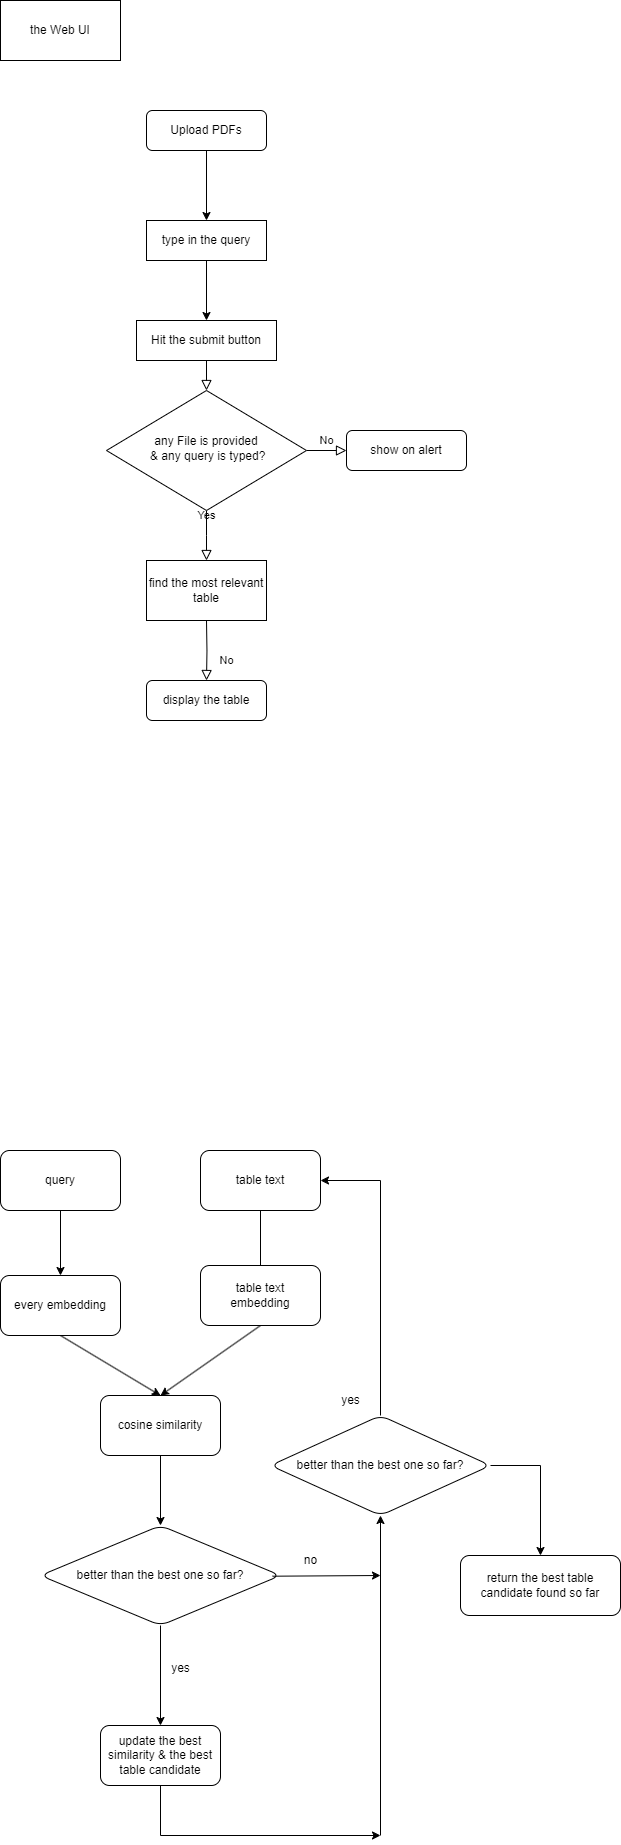

The diagram above was exported from draw.io. Its source (the exported page's mxGraphModel, read from the mxfile embedded in the PNG):
<mxGraphModel dx="1216" dy="1708" grid="1" gridSize="10" guides="1" tooltips="1" connect="1" arrows="1" fold="1" page="1" pageScale="1" pageWidth="827" pageHeight="1169" math="0" shadow="0">
  <root>
    <mxCell id="WIyWlLk6GJQsqaUBKTNV-0" />
    <mxCell id="WIyWlLk6GJQsqaUBKTNV-1" parent="WIyWlLk6GJQsqaUBKTNV-0" />
    <mxCell id="WIyWlLk6GJQsqaUBKTNV-2" value="" style="rounded=0;html=1;jettySize=auto;orthogonalLoop=1;fontSize=11;endArrow=block;endFill=0;endSize=8;strokeWidth=1;shadow=0;labelBackgroundColor=none;edgeStyle=orthogonalEdgeStyle;" parent="WIyWlLk6GJQsqaUBKTNV-1" source="WIyWlLk6GJQsqaUBKTNV-3" target="WIyWlLk6GJQsqaUBKTNV-6" edge="1">
      <mxGeometry relative="1" as="geometry" />
    </mxCell>
    <mxCell id="WIyWlLk6GJQsqaUBKTNV-3" value="Hit the submit button" style="rounded=0;whiteSpace=wrap;html=1;fontSize=12;glass=0;strokeWidth=1;shadow=0;" parent="WIyWlLk6GJQsqaUBKTNV-1" vertex="1">
      <mxGeometry x="240" y="-640" width="140" height="40" as="geometry" />
    </mxCell>
    <mxCell id="WIyWlLk6GJQsqaUBKTNV-4" value="Yes" style="rounded=0;html=1;jettySize=auto;orthogonalLoop=1;fontSize=11;endArrow=block;endFill=0;endSize=8;strokeWidth=1;shadow=0;labelBackgroundColor=none;edgeStyle=orthogonalEdgeStyle;" parent="WIyWlLk6GJQsqaUBKTNV-1" source="WIyWlLk6GJQsqaUBKTNV-6" edge="1">
      <mxGeometry y="20" relative="1" as="geometry">
        <mxPoint as="offset" />
        <mxPoint x="310" y="-400" as="targetPoint" />
      </mxGeometry>
    </mxCell>
    <mxCell id="WIyWlLk6GJQsqaUBKTNV-5" value="No" style="edgeStyle=orthogonalEdgeStyle;rounded=0;html=1;jettySize=auto;orthogonalLoop=1;fontSize=11;endArrow=block;endFill=0;endSize=8;strokeWidth=1;shadow=0;labelBackgroundColor=none;" parent="WIyWlLk6GJQsqaUBKTNV-1" source="WIyWlLk6GJQsqaUBKTNV-6" target="WIyWlLk6GJQsqaUBKTNV-7" edge="1">
      <mxGeometry y="10" relative="1" as="geometry">
        <mxPoint as="offset" />
      </mxGeometry>
    </mxCell>
    <mxCell id="WIyWlLk6GJQsqaUBKTNV-6" value="any File is provided&lt;br&gt;&amp;nbsp;&amp;amp; any query is typed?" style="rhombus;whiteSpace=wrap;html=1;shadow=0;fontFamily=Helvetica;fontSize=12;align=center;strokeWidth=1;spacing=6;spacingTop=-4;" parent="WIyWlLk6GJQsqaUBKTNV-1" vertex="1">
      <mxGeometry x="210" y="-570" width="200" height="120" as="geometry" />
    </mxCell>
    <mxCell id="WIyWlLk6GJQsqaUBKTNV-7" value="show on alert" style="rounded=1;whiteSpace=wrap;html=1;fontSize=12;glass=0;strokeWidth=1;shadow=0;" parent="WIyWlLk6GJQsqaUBKTNV-1" vertex="1">
      <mxGeometry x="450" y="-530" width="120" height="40" as="geometry" />
    </mxCell>
    <mxCell id="WIyWlLk6GJQsqaUBKTNV-8" value="No" style="rounded=0;html=1;jettySize=auto;orthogonalLoop=1;fontSize=11;endArrow=block;endFill=0;endSize=8;strokeWidth=1;shadow=0;labelBackgroundColor=none;edgeStyle=orthogonalEdgeStyle;" parent="WIyWlLk6GJQsqaUBKTNV-1" target="WIyWlLk6GJQsqaUBKTNV-11" edge="1">
      <mxGeometry x="0.3333" y="20" relative="1" as="geometry">
        <mxPoint as="offset" />
        <mxPoint x="310" y="-340" as="sourcePoint" />
      </mxGeometry>
    </mxCell>
    <mxCell id="WIyWlLk6GJQsqaUBKTNV-11" value="display the table" style="rounded=1;whiteSpace=wrap;html=1;fontSize=12;glass=0;strokeWidth=1;shadow=0;" parent="WIyWlLk6GJQsqaUBKTNV-1" vertex="1">
      <mxGeometry x="250" y="-280" width="120" height="40" as="geometry" />
    </mxCell>
    <mxCell id="6o69LpC6VQbMTxfX-UeD-0" value="type in the query" style="rounded=0;whiteSpace=wrap;html=1;fontSize=12;glass=0;strokeWidth=1;shadow=0;" parent="WIyWlLk6GJQsqaUBKTNV-1" vertex="1">
      <mxGeometry x="250" y="-740" width="120" height="40" as="geometry" />
    </mxCell>
    <mxCell id="6o69LpC6VQbMTxfX-UeD-8" value="" style="endArrow=classic;html=1;rounded=0;entryX=0.5;entryY=0;entryDx=0;entryDy=0;exitX=0.5;exitY=1;exitDx=0;exitDy=0;" parent="WIyWlLk6GJQsqaUBKTNV-1" source="6o69LpC6VQbMTxfX-UeD-0" target="WIyWlLk6GJQsqaUBKTNV-3" edge="1">
      <mxGeometry width="50" height="50" relative="1" as="geometry">
        <mxPoint x="270" y="-700" as="sourcePoint" />
        <mxPoint x="320" y="-750" as="targetPoint" />
      </mxGeometry>
    </mxCell>
    <mxCell id="6o69LpC6VQbMTxfX-UeD-12" value="Upload PDFs" style="rounded=1;whiteSpace=wrap;html=1;fontSize=12;glass=0;strokeWidth=1;shadow=0;" parent="WIyWlLk6GJQsqaUBKTNV-1" vertex="1">
      <mxGeometry x="250" y="-850" width="120" height="40" as="geometry" />
    </mxCell>
    <mxCell id="6o69LpC6VQbMTxfX-UeD-13" value="" style="endArrow=classic;html=1;rounded=0;exitX=0.5;exitY=1;exitDx=0;exitDy=0;entryX=0.5;entryY=0;entryDx=0;entryDy=0;" parent="WIyWlLk6GJQsqaUBKTNV-1" source="6o69LpC6VQbMTxfX-UeD-12" target="6o69LpC6VQbMTxfX-UeD-0" edge="1">
      <mxGeometry width="50" height="50" relative="1" as="geometry">
        <mxPoint x="270" y="-820" as="sourcePoint" />
        <mxPoint x="310" y="-750" as="targetPoint" />
      </mxGeometry>
    </mxCell>
    <mxCell id="6o69LpC6VQbMTxfX-UeD-18" value="find the most relevant table" style="rounded=0;whiteSpace=wrap;html=1;" parent="WIyWlLk6GJQsqaUBKTNV-1" vertex="1">
      <mxGeometry x="250" y="-400" width="120" height="60" as="geometry" />
    </mxCell>
    <mxCell id="6o69LpC6VQbMTxfX-UeD-20" value="" style="endArrow=classic;html=1;rounded=0;exitX=0.5;exitY=1;exitDx=0;exitDy=0;" parent="WIyWlLk6GJQsqaUBKTNV-1" edge="1">
      <mxGeometry width="50" height="50" relative="1" as="geometry">
        <mxPoint x="164" y="250" as="sourcePoint" />
        <mxPoint x="164" y="315" as="targetPoint" />
      </mxGeometry>
    </mxCell>
    <mxCell id="6o69LpC6VQbMTxfX-UeD-21" value="query" style="rounded=1;whiteSpace=wrap;html=1;" parent="WIyWlLk6GJQsqaUBKTNV-1" vertex="1">
      <mxGeometry x="104" y="190" width="120" height="60" as="geometry" />
    </mxCell>
    <mxCell id="6o69LpC6VQbMTxfX-UeD-22" value="" style="endArrow=classic;html=1;rounded=0;exitX=0.5;exitY=1;exitDx=0;exitDy=0;" parent="WIyWlLk6GJQsqaUBKTNV-1" edge="1">
      <mxGeometry width="50" height="50" relative="1" as="geometry">
        <mxPoint x="364" y="250" as="sourcePoint" />
        <mxPoint x="364" y="315" as="targetPoint" />
      </mxGeometry>
    </mxCell>
    <mxCell id="6o69LpC6VQbMTxfX-UeD-23" value="table text" style="rounded=1;whiteSpace=wrap;html=1;" parent="WIyWlLk6GJQsqaUBKTNV-1" vertex="1">
      <mxGeometry x="304" y="190" width="120" height="60" as="geometry" />
    </mxCell>
    <mxCell id="6o69LpC6VQbMTxfX-UeD-24" value="" style="endArrow=classic;html=1;rounded=0;exitX=0.5;exitY=1;exitDx=0;exitDy=0;" parent="WIyWlLk6GJQsqaUBKTNV-1" edge="1">
      <mxGeometry width="50" height="50" relative="1" as="geometry">
        <mxPoint x="164" y="375" as="sourcePoint" />
        <mxPoint x="264" y="435" as="targetPoint" />
      </mxGeometry>
    </mxCell>
    <mxCell id="6o69LpC6VQbMTxfX-UeD-25" value="every embedding" style="rounded=1;whiteSpace=wrap;html=1;" parent="WIyWlLk6GJQsqaUBKTNV-1" vertex="1">
      <mxGeometry x="104" y="315" width="120" height="60" as="geometry" />
    </mxCell>
    <mxCell id="6o69LpC6VQbMTxfX-UeD-26" value="" style="endArrow=classic;html=1;rounded=0;exitX=0.5;exitY=1;exitDx=0;exitDy=0;" parent="WIyWlLk6GJQsqaUBKTNV-1" edge="1">
      <mxGeometry width="50" height="50" relative="1" as="geometry">
        <mxPoint x="364" y="365" as="sourcePoint" />
        <mxPoint x="264" y="435" as="targetPoint" />
      </mxGeometry>
    </mxCell>
    <mxCell id="6o69LpC6VQbMTxfX-UeD-27" value="table text &lt;br&gt;embedding" style="rounded=1;whiteSpace=wrap;html=1;" parent="WIyWlLk6GJQsqaUBKTNV-1" vertex="1">
      <mxGeometry x="304" y="305" width="120" height="60" as="geometry" />
    </mxCell>
    <mxCell id="6o69LpC6VQbMTxfX-UeD-32" value="" style="edgeStyle=orthogonalEdgeStyle;rounded=0;orthogonalLoop=1;jettySize=auto;html=1;" parent="WIyWlLk6GJQsqaUBKTNV-1" source="6o69LpC6VQbMTxfX-UeD-28" target="6o69LpC6VQbMTxfX-UeD-31" edge="1">
      <mxGeometry relative="1" as="geometry" />
    </mxCell>
    <mxCell id="6o69LpC6VQbMTxfX-UeD-28" value="cosine similarity" style="rounded=1;whiteSpace=wrap;html=1;" parent="WIyWlLk6GJQsqaUBKTNV-1" vertex="1">
      <mxGeometry x="204" y="435" width="120" height="60" as="geometry" />
    </mxCell>
    <mxCell id="6o69LpC6VQbMTxfX-UeD-34" value="" style="edgeStyle=orthogonalEdgeStyle;rounded=0;orthogonalLoop=1;jettySize=auto;html=1;" parent="WIyWlLk6GJQsqaUBKTNV-1" source="6o69LpC6VQbMTxfX-UeD-31" target="6o69LpC6VQbMTxfX-UeD-33" edge="1">
      <mxGeometry relative="1" as="geometry" />
    </mxCell>
    <mxCell id="6o69LpC6VQbMTxfX-UeD-31" value="better than the best one so far?" style="rhombus;whiteSpace=wrap;html=1;rounded=1;" parent="WIyWlLk6GJQsqaUBKTNV-1" vertex="1">
      <mxGeometry x="144" y="565" width="240" height="100" as="geometry" />
    </mxCell>
    <mxCell id="6o69LpC6VQbMTxfX-UeD-33" value="update the best similarity &amp;amp; the best table candidate" style="whiteSpace=wrap;html=1;rounded=1;" parent="WIyWlLk6GJQsqaUBKTNV-1" vertex="1">
      <mxGeometry x="204" y="765" width="120" height="60" as="geometry" />
    </mxCell>
    <mxCell id="6o69LpC6VQbMTxfX-UeD-35" value="yes" style="text;html=1;align=center;verticalAlign=middle;resizable=0;points=[];autosize=1;strokeColor=none;fillColor=none;" parent="WIyWlLk6GJQsqaUBKTNV-1" vertex="1">
      <mxGeometry x="264" y="693" width="40" height="30" as="geometry" />
    </mxCell>
    <mxCell id="6o69LpC6VQbMTxfX-UeD-38" value="" style="endArrow=classic;html=1;rounded=0;exitX=0.5;exitY=1;exitDx=0;exitDy=0;" parent="WIyWlLk6GJQsqaUBKTNV-1" source="6o69LpC6VQbMTxfX-UeD-33" edge="1">
      <mxGeometry width="50" height="50" relative="1" as="geometry">
        <mxPoint x="224" y="725" as="sourcePoint" />
        <mxPoint x="484" y="875" as="targetPoint" />
        <Array as="points">
          <mxPoint x="264" y="875" />
        </Array>
      </mxGeometry>
    </mxCell>
    <mxCell id="6o69LpC6VQbMTxfX-UeD-40" value="" style="endArrow=classic;html=1;rounded=0;exitX=0.967;exitY=0.507;exitDx=0;exitDy=0;exitPerimeter=0;" parent="WIyWlLk6GJQsqaUBKTNV-1" source="6o69LpC6VQbMTxfX-UeD-31" edge="1">
      <mxGeometry width="50" height="50" relative="1" as="geometry">
        <mxPoint x="314" y="725" as="sourcePoint" />
        <mxPoint x="484" y="615" as="targetPoint" />
      </mxGeometry>
    </mxCell>
    <mxCell id="6o69LpC6VQbMTxfX-UeD-41" value="" style="endArrow=classic;html=1;rounded=0;" parent="WIyWlLk6GJQsqaUBKTNV-1" edge="1">
      <mxGeometry width="50" height="50" relative="1" as="geometry">
        <mxPoint x="484" y="875" as="sourcePoint" />
        <mxPoint x="484" y="555" as="targetPoint" />
      </mxGeometry>
    </mxCell>
    <mxCell id="6o69LpC6VQbMTxfX-UeD-42" value="better than the best one so far?" style="rhombus;whiteSpace=wrap;html=1;rounded=1;" parent="WIyWlLk6GJQsqaUBKTNV-1" vertex="1">
      <mxGeometry x="374" y="455" width="220" height="100" as="geometry" />
    </mxCell>
    <mxCell id="6o69LpC6VQbMTxfX-UeD-43" value="no" style="text;html=1;align=center;verticalAlign=middle;resizable=0;points=[];autosize=1;strokeColor=none;fillColor=none;" parent="WIyWlLk6GJQsqaUBKTNV-1" vertex="1">
      <mxGeometry x="394" y="585" width="40" height="30" as="geometry" />
    </mxCell>
    <mxCell id="6o69LpC6VQbMTxfX-UeD-44" value="yes" style="text;html=1;align=center;verticalAlign=middle;resizable=0;points=[];autosize=1;strokeColor=none;fillColor=none;" parent="WIyWlLk6GJQsqaUBKTNV-1" vertex="1">
      <mxGeometry x="434" y="425" width="40" height="30" as="geometry" />
    </mxCell>
    <mxCell id="6o69LpC6VQbMTxfX-UeD-45" value="" style="endArrow=classic;html=1;rounded=0;exitX=0.5;exitY=0;exitDx=0;exitDy=0;entryX=1;entryY=0.5;entryDx=0;entryDy=0;" parent="WIyWlLk6GJQsqaUBKTNV-1" source="6o69LpC6VQbMTxfX-UeD-42" target="6o69LpC6VQbMTxfX-UeD-23" edge="1">
      <mxGeometry width="50" height="50" relative="1" as="geometry">
        <mxPoint x="314" y="425" as="sourcePoint" />
        <mxPoint x="484" y="208.3333740234375" as="targetPoint" />
        <Array as="points">
          <mxPoint x="484" y="220" />
        </Array>
      </mxGeometry>
    </mxCell>
    <mxCell id="6o69LpC6VQbMTxfX-UeD-46" value="" style="endArrow=classic;html=1;rounded=0;" parent="WIyWlLk6GJQsqaUBKTNV-1" edge="1">
      <mxGeometry width="50" height="50" relative="1" as="geometry">
        <mxPoint x="594" y="505" as="sourcePoint" />
        <mxPoint x="644" y="595" as="targetPoint" />
        <Array as="points">
          <mxPoint x="644" y="505" />
        </Array>
      </mxGeometry>
    </mxCell>
    <mxCell id="6o69LpC6VQbMTxfX-UeD-49" value="return the best table candidate found so far" style="rounded=1;whiteSpace=wrap;html=1;" parent="WIyWlLk6GJQsqaUBKTNV-1" vertex="1">
      <mxGeometry x="564" y="595" width="160" height="60" as="geometry" />
    </mxCell>
    <mxCell id="6o69LpC6VQbMTxfX-UeD-51" value="the Web UI" style="rounded=0;whiteSpace=wrap;html=1;" parent="WIyWlLk6GJQsqaUBKTNV-1" vertex="1">
      <mxGeometry x="104" y="-960" width="120" height="60" as="geometry" />
    </mxCell>
  </root>
</mxGraphModel>